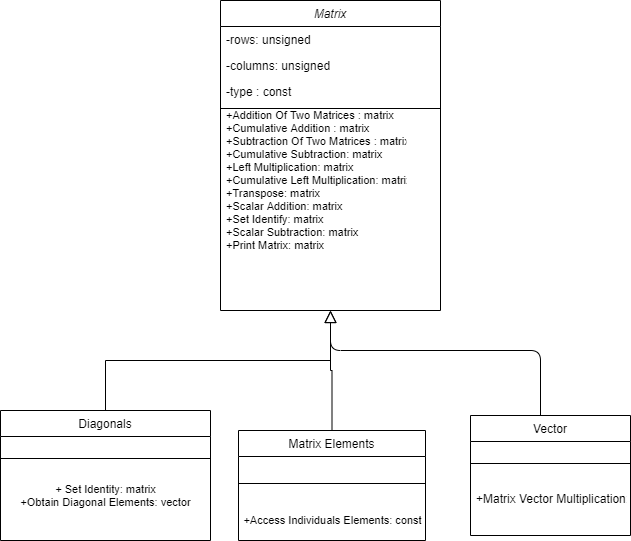

The diagram above was exported from draw.io. Its source (the exported page's mxGraphModel, read from the mxfile embedded in the PNG):
<mxGraphModel dx="782" dy="1606" grid="1" gridSize="10" guides="1" tooltips="1" connect="1" arrows="1" fold="1" page="1" pageScale="1" pageWidth="827" pageHeight="1169" math="0" shadow="0">
  <root>
    <mxCell id="WIyWlLk6GJQsqaUBKTNV-0" />
    <mxCell id="WIyWlLk6GJQsqaUBKTNV-1" parent="WIyWlLk6GJQsqaUBKTNV-0" />
    <mxCell id="zkfFHV4jXpPFQw0GAbJ--0" value="Matrix" style="swimlane;fontStyle=2;align=center;verticalAlign=top;childLayout=stackLayout;horizontal=1;startSize=26;horizontalStack=0;resizeParent=1;resizeLast=0;collapsible=1;marginBottom=0;rounded=0;shadow=0;strokeWidth=1;" parent="WIyWlLk6GJQsqaUBKTNV-1" vertex="1">
      <mxGeometry x="340" y="-280" width="220" height="310" as="geometry">
        <mxRectangle x="230" y="140" width="160" height="26" as="alternateBounds" />
      </mxGeometry>
    </mxCell>
    <mxCell id="zkfFHV4jXpPFQw0GAbJ--1" value="-rows: unsigned" style="text;align=left;verticalAlign=top;spacingLeft=4;spacingRight=4;overflow=hidden;rotatable=0;points=[[0,0.5],[1,0.5]];portConstraint=eastwest;" parent="zkfFHV4jXpPFQw0GAbJ--0" vertex="1">
      <mxGeometry y="26" width="220" height="26" as="geometry" />
    </mxCell>
    <mxCell id="zkfFHV4jXpPFQw0GAbJ--2" value="-columns: unsigned" style="text;align=left;verticalAlign=top;spacingLeft=4;spacingRight=4;overflow=hidden;rotatable=0;points=[[0,0.5],[1,0.5]];portConstraint=eastwest;rounded=0;shadow=0;html=0;" parent="zkfFHV4jXpPFQw0GAbJ--0" vertex="1">
      <mxGeometry y="52" width="220" height="26" as="geometry" />
    </mxCell>
    <mxCell id="zkfFHV4jXpPFQw0GAbJ--3" value="-type : const" style="text;align=left;verticalAlign=top;spacingLeft=4;spacingRight=4;overflow=hidden;rotatable=0;points=[[0,0.5],[1,0.5]];portConstraint=eastwest;rounded=0;shadow=0;html=0;" parent="zkfFHV4jXpPFQw0GAbJ--0" vertex="1">
      <mxGeometry y="78" width="220" height="26" as="geometry" />
    </mxCell>
    <mxCell id="zkfFHV4jXpPFQw0GAbJ--4" value="" style="line;html=1;strokeWidth=1;align=left;verticalAlign=middle;spacingTop=-1;spacingLeft=3;spacingRight=3;rotatable=0;labelPosition=right;points=[];portConstraint=eastwest;" parent="zkfFHV4jXpPFQw0GAbJ--0" vertex="1">
      <mxGeometry y="104" width="220" height="8" as="geometry" />
    </mxCell>
    <mxCell id="zkfFHV4jXpPFQw0GAbJ--6" value="Diagonals" style="swimlane;fontStyle=0;align=center;verticalAlign=top;childLayout=stackLayout;horizontal=1;startSize=26;horizontalStack=0;resizeParent=1;resizeLast=0;collapsible=1;marginBottom=0;rounded=0;shadow=0;strokeWidth=1;" parent="WIyWlLk6GJQsqaUBKTNV-1" vertex="1">
      <mxGeometry x="120" y="130" width="210" height="130" as="geometry">
        <mxRectangle x="130" y="380" width="160" height="26" as="alternateBounds" />
      </mxGeometry>
    </mxCell>
    <mxCell id="zkfFHV4jXpPFQw0GAbJ--9" value="" style="line;html=1;strokeWidth=1;align=left;verticalAlign=middle;spacingTop=-1;spacingLeft=3;spacingRight=3;rotatable=0;labelPosition=right;points=[];portConstraint=eastwest;" parent="zkfFHV4jXpPFQw0GAbJ--6" vertex="1">
      <mxGeometry y="26" width="210" height="44" as="geometry" />
    </mxCell>
    <mxCell id="6EAKy7mKTx9P-6mnkil8-9" value="+ Set Identity: matrix&lt;br&gt;+Obtain Diagonal Elements: vector" style="text;html=1;align=center;verticalAlign=middle;resizable=0;points=[];autosize=1;strokeColor=none;fontSize=11;" vertex="1" parent="zkfFHV4jXpPFQw0GAbJ--6">
      <mxGeometry y="70" width="210" height="30" as="geometry" />
    </mxCell>
    <mxCell id="zkfFHV4jXpPFQw0GAbJ--12" value="" style="endArrow=block;endSize=10;endFill=0;shadow=0;strokeWidth=1;rounded=0;edgeStyle=elbowEdgeStyle;elbow=vertical;" parent="WIyWlLk6GJQsqaUBKTNV-1" source="zkfFHV4jXpPFQw0GAbJ--6" target="zkfFHV4jXpPFQw0GAbJ--0" edge="1">
      <mxGeometry width="160" relative="1" as="geometry">
        <mxPoint x="200" y="203" as="sourcePoint" />
        <mxPoint x="200" y="203" as="targetPoint" />
      </mxGeometry>
    </mxCell>
    <mxCell id="zkfFHV4jXpPFQw0GAbJ--13" value="Matrix Elements" style="swimlane;fontStyle=0;align=center;verticalAlign=top;childLayout=stackLayout;horizontal=1;startSize=26;horizontalStack=0;resizeParent=1;resizeLast=0;collapsible=1;marginBottom=0;rounded=0;shadow=0;strokeWidth=1;" parent="WIyWlLk6GJQsqaUBKTNV-1" vertex="1">
      <mxGeometry x="358" y="150" width="187" height="110" as="geometry">
        <mxRectangle x="340" y="380" width="170" height="26" as="alternateBounds" />
      </mxGeometry>
    </mxCell>
    <mxCell id="zkfFHV4jXpPFQw0GAbJ--15" value="" style="line;html=1;strokeWidth=1;align=left;verticalAlign=middle;spacingTop=-1;spacingLeft=3;spacingRight=3;rotatable=0;labelPosition=right;points=[];portConstraint=eastwest;" parent="zkfFHV4jXpPFQw0GAbJ--13" vertex="1">
      <mxGeometry y="26" width="187" height="54" as="geometry" />
    </mxCell>
    <mxCell id="6EAKy7mKTx9P-6mnkil8-6" value="+Access Individuals Elements: const" style="text;html=1;align=center;verticalAlign=middle;resizable=0;points=[];autosize=1;strokeColor=none;fontSize=11;" vertex="1" parent="zkfFHV4jXpPFQw0GAbJ--13">
      <mxGeometry y="80" width="187" height="20" as="geometry" />
    </mxCell>
    <mxCell id="zkfFHV4jXpPFQw0GAbJ--16" value="" style="endArrow=block;endSize=10;endFill=0;shadow=0;strokeWidth=1;rounded=0;edgeStyle=elbowEdgeStyle;elbow=vertical;" parent="WIyWlLk6GJQsqaUBKTNV-1" source="zkfFHV4jXpPFQw0GAbJ--13" target="zkfFHV4jXpPFQw0GAbJ--0" edge="1">
      <mxGeometry width="160" relative="1" as="geometry">
        <mxPoint x="210" y="373" as="sourcePoint" />
        <mxPoint x="310" y="271" as="targetPoint" />
      </mxGeometry>
    </mxCell>
    <mxCell id="zkfFHV4jXpPFQw0GAbJ--17" value="Vector" style="swimlane;fontStyle=0;align=center;verticalAlign=top;childLayout=stackLayout;horizontal=1;startSize=26;horizontalStack=0;resizeParent=1;resizeLast=0;collapsible=1;marginBottom=0;rounded=0;shadow=0;strokeWidth=1;" parent="WIyWlLk6GJQsqaUBKTNV-1" vertex="1">
      <mxGeometry x="590" y="135" width="160" height="120" as="geometry">
        <mxRectangle x="550" y="140" width="160" height="26" as="alternateBounds" />
      </mxGeometry>
    </mxCell>
    <mxCell id="zkfFHV4jXpPFQw0GAbJ--23" value="" style="line;html=1;strokeWidth=1;align=left;verticalAlign=middle;spacingTop=-1;spacingLeft=3;spacingRight=3;rotatable=0;labelPosition=right;points=[];portConstraint=eastwest;" parent="zkfFHV4jXpPFQw0GAbJ--17" vertex="1">
      <mxGeometry y="26" width="160" height="44" as="geometry" />
    </mxCell>
    <mxCell id="zkfFHV4jXpPFQw0GAbJ--25" value="+Matrix Vector Multiplication: Matrix&#10;" style="text;align=left;verticalAlign=top;spacingLeft=4;spacingRight=4;overflow=hidden;rotatable=0;points=[[0,0.5],[1,0.5]];portConstraint=eastwest;" parent="zkfFHV4jXpPFQw0GAbJ--17" vertex="1">
      <mxGeometry y="70" width="160" height="26" as="geometry" />
    </mxCell>
    <mxCell id="zkfFHV4jXpPFQw0GAbJ--5" value="+Addition Of Two Matrices : matrix&#10;+Cumulative Addition : matrix &#10;+Subtraction Of Two Matrices : matrix&#10;+Cumulative Subtraction: matrix&#10;+Left Multiplication: matrix&#10;+Cumulative Left Multiplication: matrix&#10;+Transpose: matrix&#10;+Scalar Addition: matrix&#10;+Set Identify: matrix&#10;+Scalar Subtraction: matrix&#10;+Print Matrix: matrix&#10;" style="text;align=left;verticalAlign=top;spacingLeft=4;spacingRight=4;overflow=hidden;rotatable=0;points=[[0,0.5],[1,0.5]];portConstraint=eastwest;strokeWidth=14;fontSize=11;" parent="WIyWlLk6GJQsqaUBKTNV-1" vertex="1">
      <mxGeometry x="340" y="-178" width="190" height="208" as="geometry" />
    </mxCell>
    <mxCell id="6EAKy7mKTx9P-6mnkil8-3" value="" style="endArrow=none;html=1;edgeStyle=orthogonalEdgeStyle;fontSize=11;" edge="1" parent="WIyWlLk6GJQsqaUBKTNV-1" target="zkfFHV4jXpPFQw0GAbJ--17">
      <mxGeometry relative="1" as="geometry">
        <mxPoint x="450" y="50" as="sourcePoint" />
        <mxPoint x="610" y="50" as="targetPoint" />
        <Array as="points">
          <mxPoint x="450" y="70" />
          <mxPoint x="660" y="70" />
        </Array>
      </mxGeometry>
    </mxCell>
  </root>
</mxGraphModel>